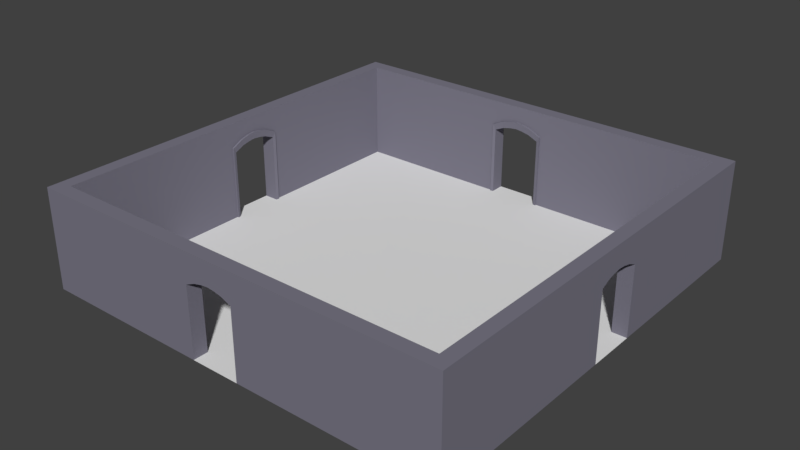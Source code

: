 # Source: Room_000.blend  (saved by Blender 2.78.0; exported with 4.5.12 LTS)
import bpy
from mathutils import Matrix  # noqa: F401  (used for matrix-valued properties, if any)

bpy.ops.wm.read_factory_settings(use_empty=True)
scene = bpy.context.scene
scene.name = 'Scene'

# ---- collections
col_collection_1 = bpy.data.collections.new('Collection 1'); scene.collection.children.link(col_collection_1)

# ---- materials (node trees are filled in below, after node groups)
mat_outwallmat01 = bpy.data.materials.new('OutWallMat01')
mat_outwallmat01.alpha_threshold = 0.0
mat_outwallmat01.use_transparent_shadow = False
mat_outwallmat01.diffuse_color = (0.199, 0.1909, 0.2423, 1.0)
mat_outwallmat01.roughness = 0.5

# ---- material node trees

# ---- world
world_world = bpy.data.worlds.new('World'); scene.world = world_world
world_world.color = (0.05088, 0.05088, 0.05088)
world_world.use_sun_shadow = False
world_world.sun_shadow_jitter_overblur = 0.0
world_world.cycles.sampling_method = 'MANUAL'

# ---- meshes
me_cube_021 = bpy.data.meshes.new('Cube.021')
me_cube_021.from_pydata([(8.5, 3.0, -1.625), (7.95, 3.0, -1.625), (8.5, -3.523e-07, -1.625), (7.95, -4.315e-07, -1.625), (7.95, 3.0, 0.625), (8.5, 3.0, 0.625), (7.95, -2.639e-07, 0.625), (8.5, -2.927e-07, 0.625), (8.5, 2.787, -1.5), (8.5, -3.225e-07, -1.5), (8.5, 2.787, 0.5), (8.5, -8.409e-08, 0.5), (7.95, 3.224, 0.175), (7.95, 3.315, -0.185), (7.95, 3.315, -0.815), (7.95, 3.224, -1.175), (8.5, 3.175, -1.175), (8.5, 3.246, -0.815), (8.5, 3.246, -0.185), (8.5, 3.175, 0.175), (8.5, 2.962, -1.1), (8.5, 3.033, -0.78), (8.5, 3.033, -0.22), (8.5, 2.962, 0.09999), (7.95, 4.0, -1.625), (8.5, 4.0, -1.625), (7.95, 4.0, 0.625), (8.5, 4.0, 0.625), (7.91, 3.056, -0.5), (7.881, 3.343, -0.5), (8.5, 3.062, -0.5), (8.5, 3.275, -0.5), (7.95, 3.35, -0.5), (8.5, 4.0, -0.5), (7.881, -0.006216, -1.625), (7.881, 2.994, -1.625), (7.881, -0.006216, 0.625), (7.881, 2.994, 0.625), (7.91, -0.006216, -1.5), (7.91, 2.781, -1.5), (7.881, 3.218, -1.175), (7.91, -0.006216, 0.5), (7.91, 2.781, 0.5), (7.91, 2.956, -1.1), (7.881, 3.218, 0.175), (7.881, 3.309, -0.185), (7.881, 3.309, -0.815), (7.91, 2.956, 0.09999), (7.91, 3.027, -0.22), (7.91, 3.027, -0.78), (7.95, 4.0, -0.5)], [], [(8, 39, 38, 9), (22, 23, 47, 48), (10, 11, 41, 42), (24, 14, 50), (32, 14, 46, 29), (16, 20, 8, 0), (5, 10, 23, 19), (19, 23, 22, 18), (31, 30, 21, 17), (17, 21, 20, 16), (30, 28, 49, 21), (12, 13, 45, 44), (13, 26, 50), (33, 50, 26, 27), (10, 42, 47, 23), (21, 49, 43, 20), (5, 19, 18, 31, 33, 27), (18, 22, 30, 31), (13, 32, 29, 45), (46, 49, 28, 29), (24, 50, 33, 25), (1, 15, 24), (26, 13, 12), (12, 4, 26), (44, 47, 42, 37), (35, 39, 43, 40), (40, 43, 49, 46), (29, 28, 48, 45), (45, 48, 47, 44), (14, 15, 40, 46), (15, 1, 35, 40), (4, 12, 44, 37), (1, 3, 34, 35), (38, 39, 35, 34), (8, 9, 2, 0), (6, 4, 37, 36), (42, 41, 36, 37), (11, 10, 5, 7), (20, 43, 39, 8), (22, 48, 28, 30), (50, 32, 13), (24, 15, 14), (33, 31, 17, 16, 0, 25), (32, 50, 14)])
me_cube_021.materials.append(mat_outwallmat01)
me_cube_021.use_remesh_preserve_volume = False
me_cube_021.use_remesh_preserve_attributes = False
me_cube_021.use_mirror_vertex_groups = False
me_cube_021.update()
me_cube_020 = bpy.data.meshes.new('Cube.020')
me_cube_020.from_pydata([(0.625, 3.0, 8.5), (0.625, 3.0, 7.95), (0.625, 2.963e-06, 8.5), (0.625, 2.685e-06, 7.95), (-1.625, 3.0, 7.95), (-1.625, 3.0, 8.5), (-1.625, 2.683e-06, 7.95), (-1.625, 2.853e-06, 8.5), (0.5, 2.787, 8.5), (0.5, 2.984e-06, 8.5), (-1.5, 2.787, 8.5), (-1.5, 3.071e-06, 8.5), (-1.175, 3.224, 7.95), (-0.815, 3.315, 7.95), (-0.185, 3.315, 7.95), (0.175, 3.224, 7.95), (0.175, 3.175, 8.5), (-0.185, 3.246, 8.5), (-0.815, 3.246, 8.5), (-1.175, 3.175, 8.5), (0.1, 2.962, 8.5), (-0.22, 3.033, 8.5), (-0.78, 3.033, 8.5), (-1.1, 2.962, 8.5), (0.625, 4.0, 7.95), (0.625, 4.0, 8.5), (-1.625, 4.0, 7.95), (-1.625, 4.0, 8.5), (-0.5, 3.056, 7.91), (-0.5, 3.343, 7.881), (-0.5, 3.062, 8.5), (-0.5, 3.275, 8.5), (-0.5, 3.35, 7.95), (-0.5, 4.0, 8.5), (0.625, -0.006213, 7.881), (0.625, 2.994, 7.881), (-1.625, -0.006213, 7.881), (-1.625, 2.994, 7.881), (0.5, -0.006213, 7.91), (0.5, 2.781, 7.91), (0.175, 3.218, 7.881), (-1.5, -0.006213, 7.91), (-1.5, 2.781, 7.91), (0.09999, 2.956, 7.91), (-1.175, 3.218, 7.881), (-0.815, 3.309, 7.881), (-0.185, 3.309, 7.881), (-1.1, 2.956, 7.91), (-0.78, 3.027, 7.91), (-0.22, 3.027, 7.91), (-0.5, 4.0, 7.95)], [], [(8, 39, 38, 9), (22, 23, 47, 48), (10, 11, 41, 42), (24, 14, 50), (32, 14, 46, 29), (16, 20, 8, 0), (5, 10, 23, 19), (19, 23, 22, 18), (31, 30, 21, 17), (17, 21, 20, 16), (30, 28, 49, 21), (12, 13, 45, 44), (13, 26, 50), (33, 50, 26, 27), (10, 42, 47, 23), (21, 49, 43, 20), (5, 19, 18, 31, 33, 27), (18, 22, 30, 31), (13, 32, 29, 45), (46, 49, 28, 29), (24, 50, 33, 25), (1, 15, 24), (26, 13, 12), (12, 4, 26), (44, 47, 42, 37), (35, 39, 43, 40), (40, 43, 49, 46), (29, 28, 48, 45), (45, 48, 47, 44), (14, 15, 40, 46), (15, 1, 35, 40), (4, 12, 44, 37), (1, 3, 34, 35), (38, 39, 35, 34), (8, 9, 2, 0), (6, 4, 37, 36), (42, 41, 36, 37), (11, 10, 5, 7), (20, 43, 39, 8), (22, 48, 28, 30), (50, 32, 13), (24, 15, 14), (33, 31, 17, 16, 0, 25), (32, 50, 14)])
me_cube_020.materials.append(mat_outwallmat01)
me_cube_020.use_remesh_preserve_volume = False
me_cube_020.use_remesh_preserve_attributes = False
me_cube_020.use_mirror_vertex_groups = False
me_cube_020.update()
me_cube_019 = bpy.data.meshes.new('Cube.019')
me_cube_019.from_pydata([(-8.5, 3.0, 0.625), (-7.95, 3.0, 0.625), (-8.5, 1.68e-06, 0.625), (-7.95, 1.492e-06, 0.625), (-7.95, 3.0, -1.625), (-8.5, 3.0, -1.625), (-7.95, 1.123e-06, -1.625), (-8.5, 1.203e-06, -1.625), (-8.5, 2.787, 0.5), (-8.5, 1.68e-06, 0.5), (-8.5, 2.787, -1.5), (-8.5, 1.442e-06, -1.5), (-7.95, 3.224, -1.175), (-7.95, 3.315, -0.815), (-7.95, 3.315, -0.185), (-7.95, 3.224, 0.175), (-8.5, 3.175, 0.175), (-8.5, 3.246, -0.185), (-8.5, 3.246, -0.815), (-8.5, 3.175, -1.175), (-8.5, 2.962, 0.1), (-8.5, 3.033, -0.22), (-8.5, 3.033, -0.78), (-8.5, 2.962, -1.1), (-7.95, 4.0, 0.625), (-8.5, 4.0, 0.625), (-7.95, 4.0, -1.625), (-8.5, 4.0, -1.625), (-7.91, 3.056, -0.5), (-7.881, 3.343, -0.5), (-8.5, 3.062, -0.5), (-8.5, 3.275, -0.5), (-7.95, 3.35, -0.5), (-8.5, 4.0, -0.5), (-7.881, -0.006214, 0.625), (-7.881, 2.994, 0.625), (-7.881, -0.006215, -1.625), (-7.881, 2.994, -1.625), (-7.91, -0.006214, 0.5), (-7.91, 2.781, 0.5), (-7.881, 3.218, 0.175), (-7.91, -0.006214, -1.5), (-7.91, 2.781, -1.5), (-7.91, 2.956, 0.1), (-7.881, 3.218, -1.175), (-7.881, 3.309, -0.815), (-7.881, 3.309, -0.185), (-7.91, 2.956, -1.1), (-7.91, 3.027, -0.78), (-7.91, 3.027, -0.22), (-7.95, 4.0, -0.5)], [], [(8, 39, 38, 9), (22, 23, 47, 48), (10, 11, 41, 42), (24, 14, 50), (32, 14, 46, 29), (16, 20, 8, 0), (5, 10, 23, 19), (19, 23, 22, 18), (31, 30, 21, 17), (17, 21, 20, 16), (30, 28, 49, 21), (12, 13, 45, 44), (13, 26, 50), (33, 50, 26, 27), (10, 42, 47, 23), (21, 49, 43, 20), (5, 19, 18, 31, 33, 27), (18, 22, 30, 31), (13, 32, 29, 45), (46, 49, 28, 29), (24, 50, 33, 25), (1, 15, 24), (26, 13, 12), (12, 4, 26), (44, 47, 42, 37), (35, 39, 43, 40), (40, 43, 49, 46), (29, 28, 48, 45), (45, 48, 47, 44), (14, 15, 40, 46), (15, 1, 35, 40), (4, 12, 44, 37), (1, 3, 34, 35), (38, 39, 35, 34), (8, 9, 2, 0), (6, 4, 37, 36), (42, 41, 36, 37), (11, 10, 5, 7), (20, 43, 39, 8), (22, 48, 28, 30), (50, 32, 13), (24, 15, 14), (33, 31, 17, 16, 0, 25), (32, 50, 14)])
me_cube_019.materials.append(mat_outwallmat01)
me_cube_019.use_remesh_preserve_volume = False
me_cube_019.use_remesh_preserve_attributes = False
me_cube_019.use_mirror_vertex_groups = False
me_cube_019.update()
me_cube_018 = bpy.data.meshes.new('Cube.018')
me_cube_018.from_pydata([(-1.625, 3.0, -8.5), (-1.625, 3.0, -7.95), (-1.625, 4.619e-07, -8.5), (-1.625, 3.63e-07, -7.95), (0.625, 3.0, -7.95), (0.625, 3.0, -8.5), (0.625, -1.757e-07, -7.95), (0.625, -1.848e-07, -8.5), (-1.5, 2.787, -8.5), (-1.5, 4.525e-07, -8.5), (0.5, 2.787, -8.5), (0.5, 6.304e-08, -8.5), (0.175, 3.224, -7.95), (-0.185, 3.315, -7.95), (-0.815, 3.315, -7.95), (-1.175, 3.224, -7.95), (-1.175, 3.175, -8.5), (-0.815, 3.246, -8.5), (-0.185, 3.246, -8.5), (0.175, 3.175, -8.5), (-1.1, 2.962, -8.5), (-0.78, 3.033, -8.5), (-0.22, 3.033, -8.5), (0.1, 2.962, -8.5), (-1.625, 4.0, -7.95), (-1.625, 4.0, -8.5), (0.625, 4.0, -7.95), (0.625, 4.0, -8.5), (-0.5, 3.056, -7.91), (-0.5, 3.343, -7.881), (-0.5, 3.062, -8.5), (-0.5, 3.275, -8.5), (-0.5, 3.35, -7.95), (-0.5, 4.0, -8.5), (-1.625, -0.006215, -7.881), (-1.625, 2.994, -7.881), (0.625, -0.006216, -7.881), (0.625, 2.994, -7.881), (-1.5, -0.006215, -7.91), (-1.5, 2.781, -7.91), (-1.175, 3.218, -7.881), (0.5, -0.006216, -7.91), (0.5, 2.781, -7.91), (-1.1, 2.956, -7.91), (0.175, 3.218, -7.881), (-0.185, 3.309, -7.881), (-0.815, 3.309, -7.881), (0.1, 2.956, -7.91), (-0.22, 3.027, -7.91), (-0.78, 3.027, -7.91), (-0.5, 4.0, -7.95)], [], [(8, 39, 38, 9), (22, 23, 47, 48), (10, 11, 41, 42), (24, 14, 50), (32, 14, 46, 29), (16, 20, 8, 0), (5, 10, 23, 19), (19, 23, 22, 18), (31, 30, 21, 17), (17, 21, 20, 16), (30, 28, 49, 21), (12, 13, 45, 44), (13, 26, 50), (33, 50, 26, 27), (10, 42, 47, 23), (21, 49, 43, 20), (5, 19, 18, 31, 33, 27), (18, 22, 30, 31), (13, 32, 29, 45), (46, 49, 28, 29), (24, 50, 33, 25), (1, 15, 24), (26, 13, 12), (12, 4, 26), (44, 47, 42, 37), (35, 39, 43, 40), (40, 43, 49, 46), (29, 28, 48, 45), (45, 48, 47, 44), (14, 15, 40, 46), (15, 1, 35, 40), (4, 12, 44, 37), (1, 3, 34, 35), (38, 39, 35, 34), (8, 9, 2, 0), (6, 4, 37, 36), (42, 41, 36, 37), (11, 10, 5, 7), (20, 43, 39, 8), (22, 48, 28, 30), (50, 32, 13), (24, 15, 14), (33, 31, 17, 16, 0, 25), (32, 50, 14)])
me_cube_018.materials.append(mat_outwallmat01)
me_cube_018.use_remesh_preserve_volume = False
me_cube_018.use_remesh_preserve_attributes = False
me_cube_018.use_mirror_vertex_groups = False
me_cube_018.update()
me_cube_009 = bpy.data.meshes.new('Cube.009')
me_cube_009.from_pydata([(7.95, 4.0, 7.95), (8.5, 4.0, 8.5), (0.625, 4.0, 8.5), (0.625, 1.295e-06, 7.95), (0.625, 1.385e-06, 8.5), (0.625, 3.529, 7.95), (0.625, 4.0, 7.95), (8.5, 1.385e-06, 8.5), (7.95, 1.295e-06, 7.95)], [], [(7, 1, 2, 4), (0, 6, 2, 1), (0, 8, 3, 5, 6), (5, 3, 4, 2, 6), (4, 3, 8, 7)])
me_cube_009.materials.append(mat_outwallmat01)
me_cube_009.use_remesh_preserve_volume = False
me_cube_009.use_remesh_preserve_attributes = False
me_cube_009.use_mirror_vertex_groups = False
me_cube_009.update()
me_cube_008 = bpy.data.meshes.new('Cube.008')
me_cube_008.from_pydata([(7.95, 1.295e-06, 7.95), (8.5, 1.385e-06, 8.5), (8.5, 1.018e-07, 0.625), (7.95, 1.018e-07, 0.625), (8.5, 4.0, 0.625), (7.95, 4.0, 0.625), (8.5, 4.0, 8.5), (7.95, 4.0, 7.95)], [], [(0, 3, 2, 1), (3, 5, 4, 2), (4, 5, 7, 6), (2, 4, 6, 1), (5, 3, 0, 7)])
me_cube_008.materials.append(mat_outwallmat01)
me_cube_008.use_remesh_preserve_volume = False
me_cube_008.use_remesh_preserve_attributes = False
me_cube_008.use_mirror_vertex_groups = False
me_cube_008.update()
me_cube_007 = bpy.data.meshes.new('Cube.007')
me_cube_007.from_pydata([(7.95, 4.0, -7.95), (8.5, 4.0, -8.5), (8.5, 4.0, -1.625), (7.95, 4.0, -1.625), (8.5, -2.647e-07, -1.625), (7.95, -2.647e-07, -1.625), (8.5, -1.385e-06, -8.5), (7.95, -1.295e-06, -7.95)], [], [(6, 1, 2, 4), (0, 7, 5, 3), (0, 3, 2, 1), (4, 5, 7, 6), (3, 5, 4, 2)])
me_cube_007.materials.append(mat_outwallmat01)
me_cube_007.use_remesh_preserve_volume = False
me_cube_007.use_remesh_preserve_attributes = False
me_cube_007.use_mirror_vertex_groups = False
me_cube_007.update()
me_cube_006 = bpy.data.meshes.new('Cube.006')
me_cube_006.from_pydata([(7.95, -1.295e-06, -7.95), (8.5, -1.385e-06, -8.5), (0.625, 4.0, -8.5), (0.625, 0.4461, -8.5), (0.625, 4.0, -7.95), (0.625, 0.9081, -7.95), (0.625, -1.385e-06, -8.5), (0.625, -1.295e-06, -7.95), (8.5, 4.0, -8.5), (7.95, 4.0, -7.95)], [], [(0, 7, 6, 1), (5, 4, 2, 3, 6, 7), (4, 5, 7, 0, 9), (2, 4, 9, 8), (6, 3, 2, 8, 1)])
me_cube_006.materials.append(mat_outwallmat01)
me_cube_006.use_remesh_preserve_volume = False
me_cube_006.use_remesh_preserve_attributes = False
me_cube_006.use_mirror_vertex_groups = False
me_cube_006.update()
me_cube_005 = bpy.data.meshes.new('Cube.005')
me_cube_005.from_pydata([(-7.95, 4.0, -7.95), (-8.5, 4.0, -8.5), (-1.625, 1.765, -8.5), (-1.625, -1.385e-06, -8.5), (-1.625, -1.295e-06, -7.95), (-1.625, 3.402, -7.95), (-1.625, 4.0, -8.5), (-1.625, 4.0, -7.95), (-8.5, -1.385e-06, -8.5), (-7.95, -1.295e-06, -7.95)], [], [(8, 1, 6, 2, 3), (0, 9, 4, 5, 7), (0, 7, 6, 1), (5, 4, 3, 2, 6, 7), (3, 4, 9, 8)])
me_cube_005.materials.append(mat_outwallmat01)
me_cube_005.use_remesh_preserve_volume = False
me_cube_005.use_remesh_preserve_attributes = False
me_cube_005.use_mirror_vertex_groups = False
me_cube_005.update()
me_cube_004 = bpy.data.meshes.new('Cube.004')
me_cube_004.from_pydata([(-7.95, -1.295e-06, -7.95), (-8.5, -1.385e-06, -8.5), (-8.5, 4.0, -1.625), (-8.5, 0.4866, -1.625), (-7.95, 4.0, -1.625), (-8.5, -2.647e-07, -1.625), (-7.95, -2.647e-07, -1.625), (-8.5, 4.0, -8.5), (-7.95, 4.0, -7.95)], [], [(0, 6, 5, 1), (2, 4, 8, 7), (5, 3, 2, 7, 1), (4, 6, 0, 8), (6, 4, 2, 3, 5)])
me_cube_004.materials.append(mat_outwallmat01)
me_cube_004.use_remesh_preserve_volume = False
me_cube_004.use_remesh_preserve_attributes = False
me_cube_004.use_mirror_vertex_groups = False
me_cube_004.update()
me_cube_003 = bpy.data.meshes.new('Cube.003')
me_cube_003.from_pydata([(-7.95, 4.0, 7.95), (-8.5, 4.0, 0.625), (-7.95, 4.0, 0.625), (-8.5, 1.018e-07, 0.625), (-7.95, 1.018e-07, 0.625), (-8.5, 1.385e-06, 8.5), (-8.5, 4.0, 8.5), (-7.95, 1.295e-06, 7.95)], [], [(5, 6, 1, 3), (0, 2, 1, 6), (0, 7, 4, 2), (2, 4, 3, 1), (3, 4, 7, 5)])
me_cube_003.materials.append(mat_outwallmat01)
me_cube_003.use_remesh_preserve_volume = False
me_cube_003.use_remesh_preserve_attributes = False
me_cube_003.use_mirror_vertex_groups = False
me_cube_003.update()
me_cube = bpy.data.meshes.new('Cube')
me_cube.from_pydata([(-7.95, 1.295e-06, 7.95), (-8.5, 4.0, 8.5), (-8.5, 1.385e-06, 8.5), (-1.625, 1.295e-06, 7.95), (-1.625, 1.385e-06, 8.5), (-1.625, 0.3092, 8.5), (-1.625, 0.7813, 7.95), (-1.625, 4.0, 8.5), (-1.625, 4.0, 7.95), (-7.95, 4.0, 7.95)], [], [(0, 3, 4, 2), (8, 6, 3, 0, 9), (4, 5, 7, 1, 2), (7, 8, 9, 1), (6, 8, 7, 5, 4, 3)])
me_cube.materials.append(mat_outwallmat01)
me_cube.use_remesh_preserve_volume = False
me_cube.use_remesh_preserve_attributes = False
me_cube.use_mirror_vertex_groups = False
me_cube.update()
me_plane = bpy.data.meshes.new('Plane')
me_plane.from_pydata([(-8.5, 3.715e-07, 8.5), (8.5, 3.715e-07, 8.5), (-8.5, -3.715e-07, -8.5), (8.5, -3.715e-07, -8.5)], [], [(0, 1, 3, 2)])
me_plane.use_remesh_preserve_volume = False
me_plane.use_remesh_preserve_attributes = False
me_plane.use_mirror_vertex_groups = False
me_plane.update()

# ---- objects
ob_outer = bpy.data.objects.new('Outer', None)
ob_outdoor_002 = bpy.data.objects.new('OutDoor.002', me_cube_021)
ob_outdoor_001 = bpy.data.objects.new('OutDoor.001', me_cube_020)
ob_outdoor_000 = bpy.data.objects.new('OutDoor.000', me_cube_019)
ob_outdoor_003 = bpy.data.objects.new('OutDoor.003', me_cube_018)
ob_outerwall_007 = bpy.data.objects.new('OuterWall.007', me_cube_009)
ob_outerwall_006 = bpy.data.objects.new('OuterWall.006', me_cube_008)
ob_outerwall_005 = bpy.data.objects.new('OuterWall.005', me_cube_007)
ob_outerwall_004 = bpy.data.objects.new('OuterWall.004', me_cube_006)
ob_outerwall_003 = bpy.data.objects.new('OuterWall.003', me_cube_005)
ob_outerwall_002 = bpy.data.objects.new('OuterWall.002', me_cube_004)
ob_outerwall_001 = bpy.data.objects.new('OuterWall.001', me_cube_003)
ob_outerwall_000 = bpy.data.objects.new('OuterWall.000', me_cube)
ob_floor = bpy.data.objects.new('Floor', me_plane)

# ---- transforms, parenting, visibility, modifiers, constraints
ob_outer.location = (0.0, 0.0, 0.0)
ob_outer.rotation_euler = (1.571, -0.0, 0.0)
ob_outer.empty_image_offset = (0.0, 0.0)
ob_outer.lineart.crease_threshold = 0.0
ob_outdoor_002.parent = ob_outer
ob_outdoor_002.location = (2.384e-07, 0.0, -1.192e-07)
ob_outdoor_002.lineart.crease_threshold = 0.0
ob_outdoor_001.parent = ob_outer
ob_outdoor_001.location = (2.384e-07, 0.0, -1.192e-07)
ob_outdoor_001.lineart.crease_threshold = 0.0
ob_outdoor_000.parent = ob_outer
ob_outdoor_000.location = (2.384e-07, 0.0, -1.192e-07)
ob_outdoor_000.lineart.crease_threshold = 0.0
ob_outdoor_003.parent = ob_outer
ob_outdoor_003.location = (2.384e-07, 0.0, -1.192e-07)
ob_outdoor_003.lineart.crease_threshold = 0.0
ob_outerwall_007.parent = ob_outer
ob_outerwall_007.location = (2.384e-07, 0.0, -1.192e-07)
ob_outerwall_007.lineart.crease_threshold = 0.0
ob_outerwall_006.parent = ob_outer
ob_outerwall_006.location = (2.384e-07, 0.0, -1.192e-07)
ob_outerwall_006.lineart.crease_threshold = 0.0
ob_outerwall_005.parent = ob_outer
ob_outerwall_005.location = (2.384e-07, 0.0, -1.192e-07)
ob_outerwall_005.lineart.crease_threshold = 0.0
ob_outerwall_004.parent = ob_outer
ob_outerwall_004.location = (2.384e-07, 0.0, -1.192e-07)
ob_outerwall_004.lineart.crease_threshold = 0.0
ob_outerwall_003.parent = ob_outer
ob_outerwall_003.location = (2.384e-07, 0.0, -1.192e-07)
ob_outerwall_003.lineart.crease_threshold = 0.0
ob_outerwall_002.parent = ob_outer
ob_outerwall_002.location = (2.384e-07, 0.0, -1.192e-07)
ob_outerwall_002.lineart.crease_threshold = 0.0
ob_outerwall_001.parent = ob_outer
ob_outerwall_001.location = (2.384e-07, 0.0, -1.192e-07)
ob_outerwall_001.lineart.crease_threshold = 0.0
ob_outerwall_000.parent = ob_outer
ob_outerwall_000.location = (2.384e-07, 0.0, -1.192e-07)
ob_outerwall_000.lineart.crease_threshold = 0.0
ob_floor.location = (0.0, 0.0, 0.0)
ob_floor.rotation_euler = (1.571, -0.0, 0.0)
ob_floor.lineart.crease_threshold = 0.0

# ---- collection membership
col_collection_1.objects.link(ob_outer)
col_collection_1.objects.link(ob_outdoor_002)
col_collection_1.objects.link(ob_outdoor_001)
col_collection_1.objects.link(ob_outdoor_000)
col_collection_1.objects.link(ob_outdoor_003)
col_collection_1.objects.link(ob_outerwall_007)
col_collection_1.objects.link(ob_outerwall_006)
col_collection_1.objects.link(ob_outerwall_005)
col_collection_1.objects.link(ob_outerwall_004)
col_collection_1.objects.link(ob_outerwall_003)
col_collection_1.objects.link(ob_outerwall_002)
col_collection_1.objects.link(ob_outerwall_001)
col_collection_1.objects.link(ob_outerwall_000)
col_collection_1.objects.link(ob_floor)

# ---- scene / render settings (as saved in the file)
scene.frame_start = 1; scene.frame_end = 250; scene.frame_set(1)
scene.render.engine = 'BLENDER_EEVEE_NEXT'
scene.render.resolution_percentage = 50
scene.render.dither_intensity = 0.0
scene.cycles.use_denoising = False
scene.cycles.samples = 128
scene.cycles.sampling_pattern = 'TABULATED_SOBOL'
scene.cycles.light_sampling_threshold = 0.0
scene.cycles.use_adaptive_sampling = False
scene.cycles.use_light_tree = False
scene.cycles.blur_glossy = 0.0
scene.cycles.sample_clamp_indirect = 0.0
scene.view_settings.view_transform = 'Standard'
bpy.context.view_layer.update()

# ---- added for rendering (the .blend has no active camera and no usable light): camera, sun
cam_auto = bpy.data.cameras.new('AutoCamera')
cam_auto.lens = 50.0
cam_auto.sensor_width = 36.0
cam_auto.clip_end = 1000.0
ob_auto_camera = bpy.data.objects.new('AutoCamera', cam_auto)
scene.collection.objects.link(ob_auto_camera)
ob_auto_camera.location = (22.5506, -27.0608, 20.0374)
ob_auto_camera.rotation_euler = (1.09748, -7.21219e-08, 0.694738)
scene.camera = ob_auto_camera
light_auto_sun = bpy.data.lights.new('AutoSun', 'SUN')
light_auto_sun.energy = 3.0
light_auto_sun.angle = 0.0523599
ob_auto_sun = bpy.data.objects.new('AutoSun', light_auto_sun)
scene.collection.objects.link(ob_auto_sun)
ob_auto_sun.rotation_euler = (0.872665, 0.174533, 0.523599)
bpy.context.view_layer.update()
